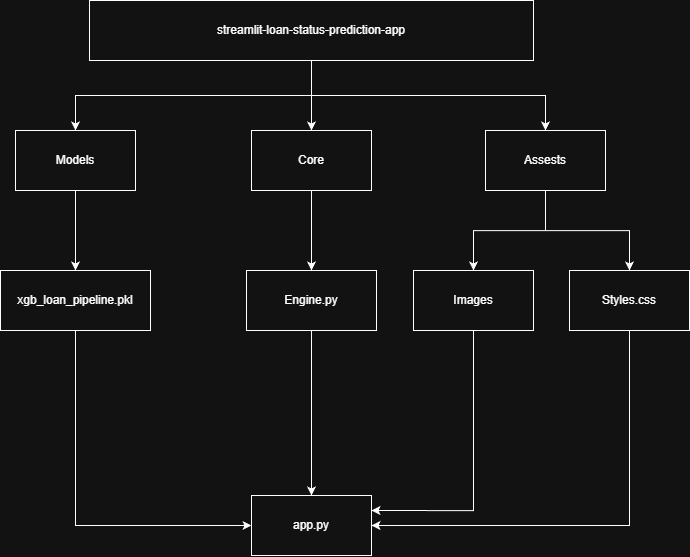

The diagram above was exported from draw.io. Its source (the exported page's mxGraphModel, read from the mxfile embedded in the PNG):
<mxGraphModel dx="2316" dy="1267" grid="1" gridSize="12" guides="1" tooltips="1" connect="1" arrows="1" fold="1" page="1" pageScale="1" pageWidth="827" pageHeight="1169" background="light-dark(#FFFFFF,#121212)" math="0" shadow="0">
  <root>
    <mxCell id="0" />
    <mxCell id="1" parent="0" />
    <mxCell id="i2UCtUAkO8rATgX5lrNa-25" edge="1" parent="1" source="i2UCtUAkO8rATgX5lrNa-1" style="edgeStyle=orthogonalEdgeStyle;rounded=0;orthogonalLoop=1;jettySize=auto;html=1;entryX=0.5;entryY=0;entryDx=0;entryDy=0;" target="i2UCtUAkO8rATgX5lrNa-23">
      <mxGeometry relative="1" as="geometry" />
    </mxCell>
    <mxCell id="i2UCtUAkO8rATgX5lrNa-1" parent="1" style="rounded=0;whiteSpace=wrap;html=1;" value="Engine.py" vertex="1">
      <mxGeometry height="60" width="130" x="301" y="300" as="geometry" />
    </mxCell>
    <mxCell id="i2UCtUAkO8rATgX5lrNa-11" edge="1" parent="1" source="i2UCtUAkO8rATgX5lrNa-2" style="edgeStyle=orthogonalEdgeStyle;rounded=0;orthogonalLoop=1;jettySize=auto;html=1;entryX=0.5;entryY=0;entryDx=0;entryDy=0;" target="i2UCtUAkO8rATgX5lrNa-1">
      <mxGeometry relative="1" as="geometry" />
    </mxCell>
    <mxCell id="i2UCtUAkO8rATgX5lrNa-2" parent="1" style="rounded=0;whiteSpace=wrap;html=1;" value="Core" vertex="1">
      <mxGeometry height="60" width="120" x="306" y="160" as="geometry" />
    </mxCell>
    <mxCell id="i2UCtUAkO8rATgX5lrNa-13" edge="1" parent="1" source="i2UCtUAkO8rATgX5lrNa-6" style="edgeStyle=orthogonalEdgeStyle;rounded=0;orthogonalLoop=1;jettySize=auto;html=1;" target="i2UCtUAkO8rATgX5lrNa-12">
      <mxGeometry relative="1" as="geometry" />
    </mxCell>
    <mxCell id="i2UCtUAkO8rATgX5lrNa-15" edge="1" parent="1" source="i2UCtUAkO8rATgX5lrNa-6" style="edgeStyle=orthogonalEdgeStyle;rounded=0;orthogonalLoop=1;jettySize=auto;html=1;" target="i2UCtUAkO8rATgX5lrNa-14">
      <mxGeometry relative="1" as="geometry" />
    </mxCell>
    <mxCell id="i2UCtUAkO8rATgX5lrNa-6" parent="1" style="rounded=0;whiteSpace=wrap;html=1;" value="Assests" vertex="1">
      <mxGeometry height="60" width="120" x="540" y="160" as="geometry" />
    </mxCell>
    <mxCell id="i2UCtUAkO8rATgX5lrNa-29" edge="1" parent="1" source="i2UCtUAkO8rATgX5lrNa-12" style="edgeStyle=orthogonalEdgeStyle;rounded=0;orthogonalLoop=1;jettySize=auto;html=1;entryX=1;entryY=0.25;entryDx=0;entryDy=0;" target="i2UCtUAkO8rATgX5lrNa-23">
      <mxGeometry relative="1" as="geometry">
        <Array as="points">
          <mxPoint x="528" y="540" />
        </Array>
      </mxGeometry>
    </mxCell>
    <mxCell id="i2UCtUAkO8rATgX5lrNa-12" parent="1" style="rounded=0;whiteSpace=wrap;html=1;" value="Images" vertex="1">
      <mxGeometry height="60" width="120" x="468" y="300" as="geometry" />
    </mxCell>
    <mxCell id="i2UCtUAkO8rATgX5lrNa-26" edge="1" parent="1" source="i2UCtUAkO8rATgX5lrNa-14" style="edgeStyle=orthogonalEdgeStyle;rounded=0;orthogonalLoop=1;jettySize=auto;html=1;entryX=1;entryY=0.5;entryDx=0;entryDy=0;" target="i2UCtUAkO8rATgX5lrNa-23">
      <mxGeometry relative="1" as="geometry">
        <Array as="points">
          <mxPoint x="684" y="555" />
        </Array>
      </mxGeometry>
    </mxCell>
    <mxCell id="i2UCtUAkO8rATgX5lrNa-14" parent="1" style="rounded=0;whiteSpace=wrap;html=1;" value="Styles.css" vertex="1">
      <mxGeometry height="60" width="120" x="624" y="300" as="geometry" />
    </mxCell>
    <mxCell id="i2UCtUAkO8rATgX5lrNa-18" edge="1" parent="1" source="i2UCtUAkO8rATgX5lrNa-16" style="edgeStyle=orthogonalEdgeStyle;rounded=0;orthogonalLoop=1;jettySize=auto;html=1;entryX=0.5;entryY=0;entryDx=0;entryDy=0;" target="i2UCtUAkO8rATgX5lrNa-17">
      <mxGeometry relative="1" as="geometry" />
    </mxCell>
    <mxCell id="i2UCtUAkO8rATgX5lrNa-16" parent="1" style="rounded=0;whiteSpace=wrap;html=1;" value="Models" vertex="1">
      <mxGeometry height="60" width="120" x="70" y="160" as="geometry" />
    </mxCell>
    <mxCell id="i2UCtUAkO8rATgX5lrNa-24" edge="1" parent="1" source="i2UCtUAkO8rATgX5lrNa-17" style="edgeStyle=orthogonalEdgeStyle;rounded=0;orthogonalLoop=1;jettySize=auto;html=1;entryX=0;entryY=0.5;entryDx=0;entryDy=0;" target="i2UCtUAkO8rATgX5lrNa-23">
      <mxGeometry relative="1" as="geometry">
        <Array as="points">
          <mxPoint x="130" y="555" />
        </Array>
      </mxGeometry>
    </mxCell>
    <mxCell id="i2UCtUAkO8rATgX5lrNa-17" parent="1" style="rounded=0;whiteSpace=wrap;html=1;" value="xgb_loan_pipeline.pkl" vertex="1">
      <mxGeometry height="60" width="150" x="55" y="300" as="geometry" />
    </mxCell>
    <mxCell id="i2UCtUAkO8rATgX5lrNa-20" edge="1" parent="1" source="i2UCtUAkO8rATgX5lrNa-19" style="edgeStyle=orthogonalEdgeStyle;rounded=0;orthogonalLoop=1;jettySize=auto;html=1;entryX=0.5;entryY=0;entryDx=0;entryDy=0;" target="i2UCtUAkO8rATgX5lrNa-16">
      <mxGeometry relative="1" as="geometry" />
    </mxCell>
    <mxCell id="i2UCtUAkO8rATgX5lrNa-21" edge="1" parent="1" source="i2UCtUAkO8rATgX5lrNa-19" style="edgeStyle=orthogonalEdgeStyle;rounded=0;orthogonalLoop=1;jettySize=auto;html=1;entryX=0.5;entryY=0;entryDx=0;entryDy=0;" target="i2UCtUAkO8rATgX5lrNa-2">
      <mxGeometry relative="1" as="geometry" />
    </mxCell>
    <mxCell id="i2UCtUAkO8rATgX5lrNa-22" edge="1" parent="1" source="i2UCtUAkO8rATgX5lrNa-19" style="edgeStyle=orthogonalEdgeStyle;rounded=0;orthogonalLoop=1;jettySize=auto;html=1;entryX=0.5;entryY=0;entryDx=0;entryDy=0;" target="i2UCtUAkO8rATgX5lrNa-6">
      <mxGeometry relative="1" as="geometry" />
    </mxCell>
    <mxCell id="i2UCtUAkO8rATgX5lrNa-19" parent="1" style="rounded=0;whiteSpace=wrap;html=1;" value="streamlit-loan-status-prediction-app" vertex="1">
      <mxGeometry height="60" width="444" x="144" y="30" as="geometry" />
    </mxCell>
    <mxCell id="i2UCtUAkO8rATgX5lrNa-23" parent="1" style="rounded=0;whiteSpace=wrap;html=1;" value="app.py" vertex="1">
      <mxGeometry height="60" width="120" x="306" y="525" as="geometry" />
    </mxCell>
  </root>
</mxGraphModel>